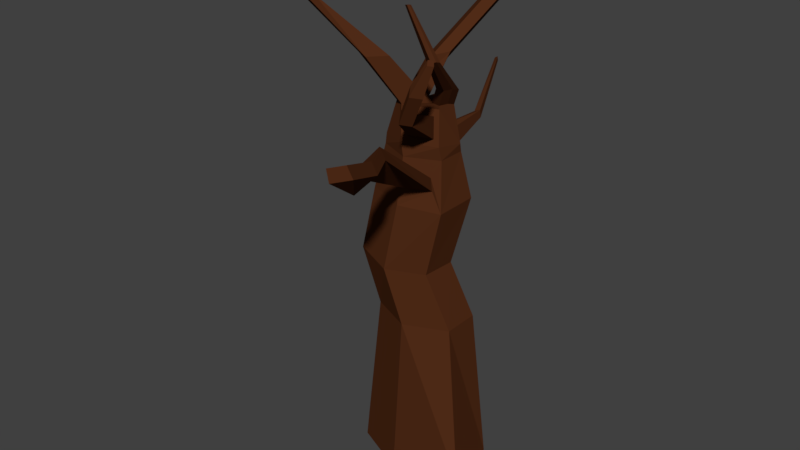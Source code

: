 # Source: spookytree2.blend  (saved by Blender 2.79.0; exported with 4.5.12 LTS)
import bpy
from mathutils import Matrix  # noqa: F401  (used for matrix-valued properties, if any)

bpy.ops.wm.read_factory_settings(use_empty=True)
scene = bpy.context.scene
scene.name = 'Scene'

# ---- collections
col_collection_1 = bpy.data.collections.new('Collection 1'); scene.collection.children.link(col_collection_1)

# ---- materials (node trees are filled in below, after node groups)
mat_material_001 = bpy.data.materials.new('Material.001')
mat_material_001.alpha_threshold = 0.0
mat_material_001.use_transparent_shadow = False
mat_material_001.diffuse_color = (0.08118, 0.02448, 0.008799, 1.0)
mat_material_001.roughness = 0.5

# ---- material node trees

# ---- world
world_world = bpy.data.worlds.new('World'); scene.world = world_world
world_world.color = (0.05088, 0.05088, 0.05088)
world_world.use_sun_shadow = False
world_world.sun_shadow_jitter_overblur = 0.0
world_world.cycles.sampling_method = 'MANUAL'

# ---- meshes
me_cylinder = bpy.data.meshes.new('Cylinder')
me_cylinder.from_pydata([(0.1316, 1.124, 0.08902), (0.1526, 0.8143, 2.078), (1.388, 0.3693, -0.1292), (1.019, 0.3143, 2.078), (1.67, -1.355, -0.0005134), (1.019, -0.6857, 2.078), (0.1316, -1.446, 0.08902), (0.1526, -1.186, 2.078), (-0.9811, -0.8035, 0.08902), (-0.7134, -0.6857, 2.078), (-0.9811, 0.4812, 0.08902), (-0.7134, 0.3143, 2.078), (0.5443, 0.1479, 2.842), (-0.1016, 0.3369, 2.859), (0.5202, -0.8244, 2.856), (-0.2416, -1.26, 2.861), (-1.009, -0.9071, 2.939), (-0.6066, 0.1568, 2.919), (0.8097, 0.46, 3.811), (-0.05636, 0.96, 3.811), (0.5185, -0.6235, 4.048), (0.1616, -0.8296, 4.048), (-0.9224, -0.54, 3.811), (-0.9224, 0.46, 3.811), (0.6091, 0.3442, 4.461), (-0.05636, 0.7284, 4.461), (0.4644, -0.5923, 4.224), (0.1616, -0.7671, 4.224), (-0.7218, -0.4242, 4.461), (-0.7218, 0.3442, 4.461), (0.6325, 0.265, 4.588), (-0.002185, 0.716, 4.527), (0.4586, -0.4924, 4.744), (-0.01964, -0.7042, 4.745), (-0.7452, -0.345, 4.592), (-0.691, 0.411, 4.529), (0.4539, 0.2911, 5.094), (-0.106, 0.2618, 5.124), (0.3849, -0.3701, 5.022), (-0.03515, -0.5561, 5.023), (-0.5618, -0.2491, 5.067), (-0.6352, 0.488, 5.009), (0.2581, 0.3584, 5.053), (0.4413, 0.0589, 5.133), (0.1785, -0.4615, 5.022), (-0.4091, -0.3555, 5.09), (-0.6585, 0.1632, 5.036), (-0.3392, 0.6191, 5.008), (-0.6631, 0.09949, 5.042), (0.3379, -0.09545, 5.113), (0.0007379, 0.1808, 5.052), (0.5115, 0.08965, 5.334), (0.3111, 0.2427, 5.281), (0.6947, -0.2099, 5.414), (0.7072, 0.02232, 5.375), (0.5913, -0.3642, 5.394), (0.2541, -0.08803, 5.333), (-0.2392, 1.189, 5.484), (-0.5352, 1.058, 5.485), (-0.588, 0.9408, 5.493), (-0.107, 1.07, 5.607), (-0.3269, 0.708, 5.572), (-0.7776, -1.082, 5.758), (-0.6928, -1.173, 5.755), (-1.032, -0.6268, 5.71), (-1.05, -0.888, 5.732), (-0.4612, -0.6659, 5.734), (-0.04769, 3.36, 6.184), (-0.3437, 3.228, 6.185), (-0.3965, 3.111, 6.193), (0.08451, 3.241, 6.306), (-0.1354, 2.879, 6.272), (0.9153, -1.213, 5.931), (0.8059, -1.129, 5.902), (1.015, -1.377, 5.974), (1.022, -1.25, 5.953), (0.9589, -1.461, 5.963), (0.7747, -1.31, 5.93), (0.6057, -1.652, 6.638), (0.5565, -1.615, 6.625), (0.6506, -1.726, 6.658), (0.6537, -1.669, 6.648), (0.6253, -1.764, 6.653), (0.5425, -1.696, 6.638), (-0.2679, 1.018, 3.997), (-0.7792, 0.7223, 3.997), (-0.2679, 0.8808, 4.381), (-0.6608, 0.654, 4.381), (-0.3468, 2.879, 4.351), (-0.5136, 2.85, 4.316), (-0.3468, 2.837, 4.467), (-0.4777, 2.829, 4.433), (-0.8473, 4.524, 4.89), (-0.949, 4.533, 4.856), (-0.8473, 4.5, 4.957), (-0.9281, 4.521, 4.923), (-0.1105, -0.796, 4.653), (0.5783, -0.491, 4.651), (0.1596, -0.4182, 5.115), (0.4556, -0.2871, 5.114), (-0.3243, -0.4467, 5.087), (0.5051, -1.85, 5.176), (0.7403, -1.746, 5.175), (0.6025, -1.731, 5.312), (0.704, -1.686, 5.312), (0.4974, -1.778, 5.312), (0.9119, -2.15, 5.638), (1.147, -2.046, 5.638), (1.009, -2.031, 5.775), (1.111, -1.986, 5.774), (0.9043, -2.078, 5.775), (1.265, -2.116, 6.073), (1.379, -2.066, 6.073), (1.312, -2.059, 6.139), (1.361, -2.037, 6.139), (1.262, -2.081, 6.139), (-0.3257, 3.543, 6.594), (-0.4535, 3.487, 6.594), (-0.4763, 3.436, 6.598), (-0.2686, 3.492, 6.647), (-0.3635, 3.336, 6.632), (-1.808, -1.694, 6.486), (-1.684, -1.782, 6.498), (-1.924, -1.487, 6.464), (-1.932, -1.606, 6.474), (-1.664, -1.505, 6.474), (-2.456, -1.059, 6.854), (-2.392, -1.104, 6.861), (-2.516, -0.9514, 6.843), (-2.52, -1.013, 6.848), (-2.381, -0.9607, 6.849), (-0.05636, -1.04, 3.811), (0.7818, -0.7078, 3.79), (-0.05636, -0.8084, 4.461), (0.6091, -0.4242, 4.461), (0.8366, -3.578, 4.844), (1.02, -3.098, 5.038), (0.7973, -3.599, 5.02), (0.9306, -3.156, 5.204), (1.148, -4.305, 4.854), (1.331, -3.826, 5.048), (1.109, -4.326, 5.03), (1.242, -3.883, 5.214), (1.261, -5.193, 5.194), (1.59, -4.947, 5.26), (1.221, -5.213, 5.37), (1.501, -5.005, 5.426), (0.08657, 1.099, -0.2861), (1.343, 0.3448, -0.2861), (1.625, -1.38, -0.2861), (0.08657, -1.47, -0.2861), (-1.026, -0.8281, -0.2861), (-1.026, 0.4567, -0.2861)], [], [(0, 1, 3, 2), (2, 3, 5, 4), (4, 5, 7, 6), (6, 7, 9, 8), (1, 11, 17, 13), (8, 9, 11, 10), (10, 11, 1, 0), (2, 4, 149, 148), (17, 16, 22, 23), (9, 7, 15, 16), (5, 3, 12, 14), (11, 9, 16, 17), (3, 1, 13, 12), (7, 5, 14, 15), (23, 29, 87, 85), (15, 14, 132, 131), (12, 13, 19, 18), (13, 17, 23, 19), (16, 15, 131, 22), (14, 12, 18, 132), (29, 28, 34, 35), (22, 131, 133, 28), (132, 18, 24, 134), (23, 22, 28, 29), (27, 21, 135, 137), (18, 19, 25, 24), (31, 35, 41, 47, 37), (133, 134, 97, 96), (24, 25, 31, 30), (25, 29, 35, 31), (28, 133, 96, 34), (134, 24, 30, 97), (50, 49, 55, 56), (34, 96, 100, 45, 40), (97, 30, 36, 43, 49, 99), (35, 34, 40, 48, 46, 41), (38, 44, 103, 104), (30, 31, 37, 42, 36), (55, 53, 74, 76), (49, 50, 100, 98, 99), (48, 40, 65, 64), (48, 50, 37), (37, 47, 57, 60), (49, 43, 53, 55), (42, 37, 52, 51), (37, 50, 56, 52), (43, 36, 54, 53), (36, 42, 51, 54), (60, 57, 67, 70), (46, 48, 61, 59), (47, 41, 58, 57), (41, 46, 59, 58), (48, 37, 60, 61), (66, 64, 123, 125), (40, 45, 62, 65), (50, 48, 64, 66), (45, 100, 63, 62), (100, 50, 66, 63), (71, 70, 119, 120), (57, 58, 68, 67), (59, 61, 71, 69), (58, 59, 69, 68), (61, 60, 70, 71), (77, 76, 82, 83), (53, 54, 75, 74), (52, 56, 77, 73), (54, 51, 72, 75), (51, 52, 73, 72), (56, 55, 76, 77), (81, 78, 79, 83, 82, 80), (76, 74, 80, 82), (74, 75, 81, 80), (73, 77, 83, 79), (75, 72, 78, 81), (72, 73, 79, 78), (86, 84, 88, 90), (19, 23, 85, 84), (25, 19, 84, 86), (29, 25, 86, 87), (89, 91, 95, 93), (87, 86, 90, 91), (85, 87, 91, 89), (84, 85, 89, 88), (92, 93, 95, 94), (88, 89, 93, 92), (90, 88, 92, 94), (91, 90, 94, 95), (32, 33, 96, 97), (44, 38, 99, 98), (33, 39, 100, 96), (38, 32, 97, 99), (39, 44, 98, 100), (105, 101, 106, 110), (44, 39, 105, 103), (39, 33, 101, 105), (33, 32, 102, 101), (32, 38, 104, 102), (107, 109, 114, 112), (101, 102, 107, 106), (102, 104, 109, 107), (104, 103, 108, 109), (103, 105, 110, 108), (111, 112, 114, 113, 115), (109, 108, 113, 114), (108, 110, 115, 113), (110, 106, 111, 115), (106, 107, 112, 111), (120, 119, 116, 117, 118), (70, 67, 116, 119), (67, 68, 117, 116), (69, 71, 120, 118), (68, 69, 118, 117), (122, 125, 130, 127), (64, 65, 124, 123), (63, 66, 125, 122), (65, 62, 121, 124), (62, 63, 122, 121), (127, 130, 128, 129, 126), (124, 121, 126, 129), (121, 122, 127, 126), (125, 123, 128, 130), (123, 124, 129, 128), (20, 21, 131, 132), (27, 26, 134, 133), (21, 27, 133, 131), (26, 20, 132, 134), (136, 138, 142, 140), (21, 20, 136, 135), (20, 26, 138, 136), (26, 27, 137, 138), (142, 141, 145, 146), (138, 137, 141, 142), (137, 135, 139, 141), (135, 136, 140, 139), (143, 144, 146, 145), (141, 139, 143, 145), (139, 140, 144, 143), (140, 142, 146, 144), (147, 148, 149, 150, 151, 152), (8, 10, 152, 151), (0, 2, 148, 147), (4, 6, 150, 149), (10, 0, 147, 152), (6, 8, 151, 150)])
me_cylinder.materials.append(mat_material_001)
me_cylinder.use_remesh_preserve_volume = False
me_cylinder.use_remesh_preserve_attributes = False
me_cylinder.use_mirror_vertex_groups = False
me_cylinder.update()

# ---- objects
ob_cylinder = bpy.data.objects.new('Cylinder', me_cylinder)

# ---- transforms, parenting, visibility, modifiers, constraints
ob_cylinder.location = (0.0, 0.0, 0.0)
ob_cylinder.scale = (0.7046, 0.5373, 1.0)
ob_cylinder.lineart.crease_threshold = 0.0

# ---- collection membership
col_collection_1.objects.link(ob_cylinder)

# ---- scene / render settings (as saved in the file)
scene.frame_start = 1; scene.frame_end = 250; scene.frame_set(1)
scene.render.engine = 'BLENDER_EEVEE_NEXT'
scene.render.resolution_percentage = 50
scene.render.dither_intensity = 0.0
scene.cycles.use_denoising = False
scene.cycles.samples = 128
scene.cycles.sampling_pattern = 'TABULATED_SOBOL'
scene.cycles.use_adaptive_sampling = False
scene.cycles.use_light_tree = False
scene.cycles.blur_glossy = 0.0
scene.cycles.sample_clamp_indirect = 0.0
scene.view_settings.view_transform = 'Standard'
bpy.context.view_layer.update()

# ---- added for rendering (the .blend has no active camera and no usable light): camera, sun
cam_auto = bpy.data.cameras.new('AutoCamera')
cam_auto.lens = 50.0
cam_auto.sensor_width = 36.0
cam_auto.clip_end = 1000.0
ob_auto_camera = bpy.data.objects.new('AutoCamera', cam_auto)
scene.collection.objects.link(ob_auto_camera)
ob_auto_camera.location = (8.34086, -10.5515, 10.1997)
ob_auto_camera.rotation_euler = (1.09748, -7.21219e-08, 0.694738)
scene.camera = ob_auto_camera
light_auto_sun = bpy.data.lights.new('AutoSun', 'SUN')
light_auto_sun.energy = 3.0
light_auto_sun.angle = 0.0523599
ob_auto_sun = bpy.data.objects.new('AutoSun', light_auto_sun)
scene.collection.objects.link(ob_auto_sun)
ob_auto_sun.rotation_euler = (0.872665, 0.174533, 0.523599)
bpy.context.view_layer.update()
